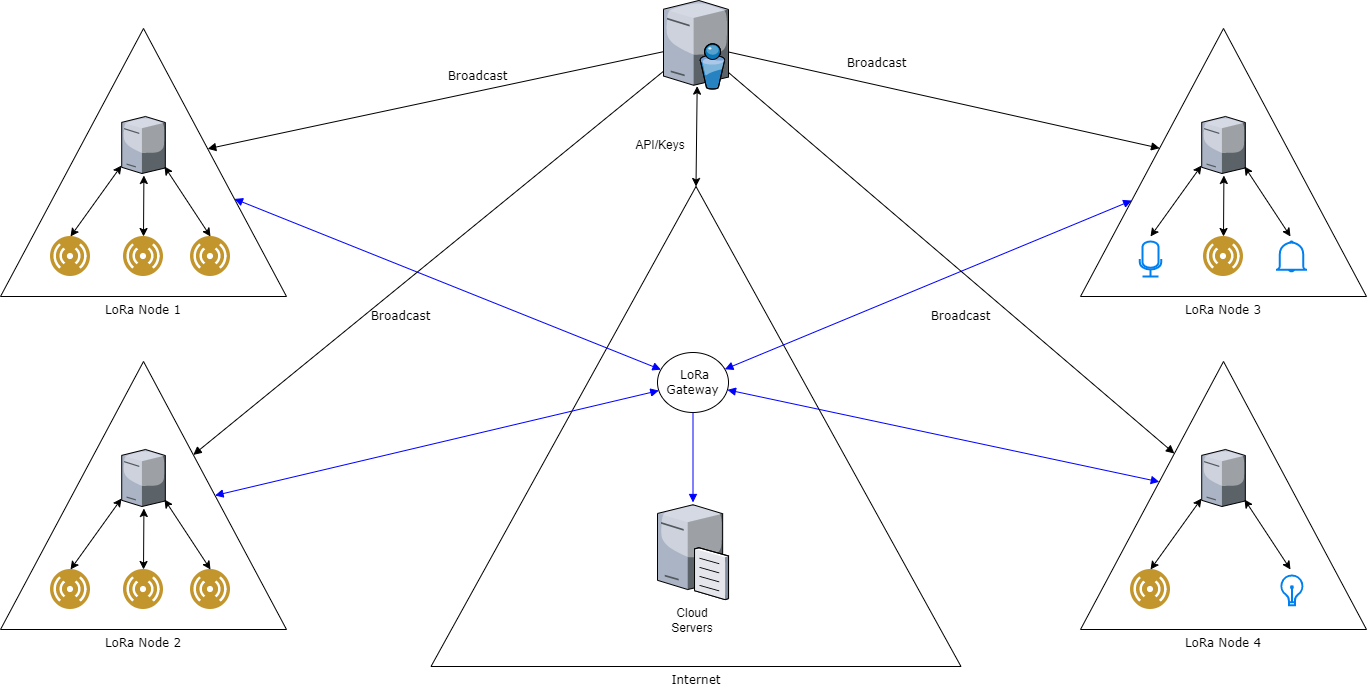

The diagram above was exported from draw.io. Its source (the exported page's mxGraphModel, read from the mxfile embedded in the PNG):
<mxGraphModel dx="1673" dy="831" grid="1" gridSize="10" guides="1" tooltips="1" connect="1" arrows="1" fold="1" page="1" pageScale="1" pageWidth="1100" pageHeight="850" background="none" math="0" shadow="0">
  <root>
    <mxCell id="0" />
    <mxCell id="1" parent="0" />
    <mxCell id="7d933b09d9755ecc-14" value="Internet" style="triangle;whiteSpace=wrap;html=1;rounded=0;shadow=0;comic=0;strokeWidth=1;fontFamily=Verdana;direction=north;labelPosition=center;verticalLabelPosition=bottom;align=center;verticalAlign=top;" parent="1" vertex="1">
      <mxGeometry x="830.5" y="250" width="530" height="480" as="geometry" />
    </mxCell>
    <mxCell id="7d933b09d9755ecc-12" value="LoRa Node 1" style="triangle;whiteSpace=wrap;html=1;rounded=0;shadow=0;comic=0;strokeWidth=1;fontFamily=Verdana;direction=north;labelPosition=center;verticalLabelPosition=bottom;align=center;verticalAlign=top;" parent="1" vertex="1">
      <mxGeometry x="400" y="92" width="286" height="268" as="geometry" />
    </mxCell>
    <mxCell id="7d933b09d9755ecc-4" value="" style="verticalLabelPosition=bottom;aspect=fixed;html=1;verticalAlign=top;strokeColor=none;shape=mxgraph.citrix.directory_server;rounded=0;shadow=0;comic=0;fontFamily=Verdana;" parent="1" vertex="1">
      <mxGeometry x="1063" y="64" width="65" height="88.5" as="geometry" />
    </mxCell>
    <mxCell id="7d933b09d9755ecc-5" value="" style="verticalLabelPosition=bottom;aspect=fixed;html=1;verticalAlign=top;strokeColor=none;shape=mxgraph.citrix.file_server;rounded=0;shadow=0;comic=0;fontFamily=Verdana;" parent="1" vertex="1">
      <mxGeometry x="1057" y="566" width="71" height="97" as="geometry" />
    </mxCell>
    <mxCell id="7d933b09d9755ecc-9" value="" style="verticalLabelPosition=bottom;aspect=fixed;html=1;verticalAlign=top;strokeColor=none;shape=mxgraph.citrix.tower_server;rounded=0;shadow=0;comic=0;fontFamily=Verdana;" parent="1" vertex="1">
      <mxGeometry x="521.21" y="180" width="43.59" height="57" as="geometry" />
    </mxCell>
    <mxCell id="7d933b09d9755ecc-15" value="&amp;nbsp;LoRa Gateway" style="ellipse;whiteSpace=wrap;html=1;rounded=0;shadow=0;comic=0;strokeWidth=1;fontFamily=Verdana;" parent="1" vertex="1">
      <mxGeometry x="1057" y="416" width="71" height="60" as="geometry" />
    </mxCell>
    <mxCell id="7d933b09d9755ecc-22" style="rounded=0;html=1;labelBackgroundColor=none;startArrow=block;startFill=1;endArrow=block;endFill=1;strokeColor=#0000FF;strokeWidth=1;fontFamily=Verdana;fontSize=12" parent="1" source="kA00O340837Mt6OLKJcr-20" target="7d933b09d9755ecc-15" edge="1">
      <mxGeometry relative="1" as="geometry">
        <mxPoint x="1654.7617635252977" y="364.96233618341034" as="sourcePoint" />
      </mxGeometry>
    </mxCell>
    <mxCell id="7d933b09d9755ecc-23" style="rounded=0;html=1;labelBackgroundColor=none;startArrow=block;startFill=1;endArrow=block;endFill=1;strokeColor=#0000FF;strokeWidth=1;fontFamily=Verdana;fontSize=12;" parent="1" source="7d933b09d9755ecc-12" target="7d933b09d9755ecc-15" edge="1">
      <mxGeometry relative="1" as="geometry" />
    </mxCell>
    <mxCell id="7d933b09d9755ecc-24" style="edgeStyle=none;rounded=0;html=1;exitX=0.5;exitY=1;labelBackgroundColor=none;startArrow=none;startFill=0;endArrow=block;endFill=1;strokeColor=#0000FF;strokeWidth=1;fontFamily=Verdana;fontSize=12;fontColor=#000000;" parent="1" source="7d933b09d9755ecc-15" target="7d933b09d9755ecc-5" edge="1">
      <mxGeometry relative="1" as="geometry" />
    </mxCell>
    <mxCell id="7d933b09d9755ecc-27" value="Broadcast" style="rounded=0;html=1;labelBackgroundColor=none;startArrow=none;startFill=0;endArrow=block;endFill=1;strokeWidth=1;fontFamily=Verdana;fontSize=12" parent="1" source="7d933b09d9755ecc-4" target="kA00O340837Mt6OLKJcr-20" edge="1">
      <mxGeometry x="-0.3348" y="21" relative="1" as="geometry">
        <mxPoint as="offset" />
        <mxPoint x="1703.8380000000002" y="117.48000000000025" as="targetPoint" />
      </mxGeometry>
    </mxCell>
    <mxCell id="7d933b09d9755ecc-29" value="Broadcast" style="edgeStyle=none;rounded=0;html=1;labelBackgroundColor=none;startArrow=none;startFill=0;endArrow=block;endFill=1;strokeWidth=1;fontFamily=Verdana;fontSize=12" parent="1" source="7d933b09d9755ecc-4" target="7d933b09d9755ecc-12" edge="1">
      <mxGeometry x="-0.1948" y="-14" relative="1" as="geometry">
        <mxPoint as="offset" />
      </mxGeometry>
    </mxCell>
    <mxCell id="7d933b09d9755ecc-39" style="edgeStyle=none;rounded=0;html=1;labelBackgroundColor=none;startFill=1;endArrow=block;endFill=1;strokeColor=#0000FF;strokeWidth=1;fontFamily=Verdana;fontSize=12;exitX=0.5;exitY=1;exitDx=0;exitDy=0;startArrow=block;" parent="1" source="kA00O340837Mt6OLKJcr-12" target="7d933b09d9755ecc-15" edge="1">
      <mxGeometry relative="1" as="geometry">
        <mxPoint x="766.2819999999997" y="813.7299999999998" as="sourcePoint" />
      </mxGeometry>
    </mxCell>
    <mxCell id="7d933b09d9755ecc-40" style="edgeStyle=none;rounded=0;html=1;labelBackgroundColor=none;startFill=1;endArrow=block;endFill=1;strokeColor=#0000FF;strokeWidth=1;fontFamily=Verdana;fontSize=12;startArrow=block;" parent="1" source="kA00O340837Mt6OLKJcr-28" target="7d933b09d9755ecc-15" edge="1">
      <mxGeometry relative="1" as="geometry">
        <mxPoint x="1478.0000000000005" y="741.9999999999998" as="sourcePoint" />
      </mxGeometry>
    </mxCell>
    <mxCell id="7d933b09d9755ecc-43" value="Broadcast" style="edgeStyle=none;rounded=0;html=1;labelBackgroundColor=none;startFill=0;endArrow=block;endFill=1;strokeWidth=1;fontFamily=Verdana;fontSize=12;" parent="1" source="7d933b09d9755ecc-4" target="kA00O340837Mt6OLKJcr-28" edge="1">
      <mxGeometry x="0.1419" y="-35" relative="1" as="geometry">
        <mxPoint x="1491.944" y="577.9799999999998" as="targetPoint" />
        <mxPoint as="offset" />
      </mxGeometry>
    </mxCell>
    <mxCell id="7d933b09d9755ecc-44" value="Broadcast" style="edgeStyle=none;rounded=0;html=1;labelBackgroundColor=none;startFill=0;endArrow=block;endFill=1;strokeWidth=1;fontFamily=Verdana;fontSize=12;" parent="1" source="7d933b09d9755ecc-4" target="kA00O340837Mt6OLKJcr-12" edge="1">
      <mxGeometry x="0.1826" y="24" relative="1" as="geometry">
        <mxPoint as="offset" />
        <mxPoint x="703.076" y="639.1119999999999" as="targetPoint" />
      </mxGeometry>
    </mxCell>
    <mxCell id="kA00O340837Mt6OLKJcr-3" value="" style="aspect=fixed;perimeter=ellipsePerimeter;html=1;align=center;shadow=0;dashed=0;fontColor=#4277BB;labelBackgroundColor=#ffffff;fontSize=12;spacingTop=3;image;image=img/lib/ibm/users/sensor.svg;" vertex="1" parent="1">
      <mxGeometry x="450" y="300" width="40" height="40" as="geometry" />
    </mxCell>
    <mxCell id="kA00O340837Mt6OLKJcr-4" value="" style="aspect=fixed;perimeter=ellipsePerimeter;html=1;align=center;shadow=0;dashed=0;fontColor=#4277BB;labelBackgroundColor=#ffffff;fontSize=12;spacingTop=3;image;image=img/lib/ibm/users/sensor.svg;" vertex="1" parent="1">
      <mxGeometry x="523" y="300" width="40" height="40" as="geometry" />
    </mxCell>
    <mxCell id="kA00O340837Mt6OLKJcr-5" value="" style="aspect=fixed;perimeter=ellipsePerimeter;html=1;align=center;shadow=0;dashed=0;fontColor=#4277BB;labelBackgroundColor=#ffffff;fontSize=12;spacingTop=3;image;image=img/lib/ibm/users/sensor.svg;" vertex="1" parent="1">
      <mxGeometry x="590" y="300" width="40" height="40" as="geometry" />
    </mxCell>
    <mxCell id="kA00O340837Mt6OLKJcr-6" value="" style="endArrow=classic;startArrow=classic;html=1;rounded=0;exitX=0.5;exitY=0;exitDx=0;exitDy=0;" edge="1" parent="1" source="kA00O340837Mt6OLKJcr-3">
      <mxGeometry width="50" height="50" relative="1" as="geometry">
        <mxPoint x="530" y="290" as="sourcePoint" />
        <mxPoint x="521" y="229" as="targetPoint" />
      </mxGeometry>
    </mxCell>
    <mxCell id="kA00O340837Mt6OLKJcr-8" value="" style="endArrow=classic;startArrow=classic;html=1;rounded=0;exitX=0.5;exitY=0;exitDx=0;exitDy=0;" edge="1" parent="1" source="kA00O340837Mt6OLKJcr-5">
      <mxGeometry width="50" height="50" relative="1" as="geometry">
        <mxPoint x="490" y="320" as="sourcePoint" />
        <mxPoint x="564" y="230" as="targetPoint" />
      </mxGeometry>
    </mxCell>
    <mxCell id="kA00O340837Mt6OLKJcr-11" value="" style="endArrow=classic;startArrow=classic;html=1;rounded=0;exitX=0.5;exitY=0;exitDx=0;exitDy=0;entryX=0.509;entryY=1.035;entryDx=0;entryDy=0;entryPerimeter=0;" edge="1" parent="1" source="kA00O340837Mt6OLKJcr-4" target="7d933b09d9755ecc-9">
      <mxGeometry width="50" height="50" relative="1" as="geometry">
        <mxPoint x="500" y="330" as="sourcePoint" />
        <mxPoint x="551.21" y="265.8165194164783" as="targetPoint" />
      </mxGeometry>
    </mxCell>
    <mxCell id="kA00O340837Mt6OLKJcr-12" value="LoRa Node 2" style="triangle;whiteSpace=wrap;html=1;rounded=0;shadow=0;comic=0;strokeWidth=1;fontFamily=Verdana;direction=north;labelPosition=center;verticalLabelPosition=bottom;align=center;verticalAlign=top;" vertex="1" parent="1">
      <mxGeometry x="400.01" y="425" width="286" height="268" as="geometry" />
    </mxCell>
    <mxCell id="kA00O340837Mt6OLKJcr-13" value="" style="verticalLabelPosition=bottom;aspect=fixed;html=1;verticalAlign=top;strokeColor=none;shape=mxgraph.citrix.tower_server;rounded=0;shadow=0;comic=0;fontFamily=Verdana;" vertex="1" parent="1">
      <mxGeometry x="521.22" y="513" width="43.59" height="57" as="geometry" />
    </mxCell>
    <mxCell id="kA00O340837Mt6OLKJcr-14" value="" style="aspect=fixed;perimeter=ellipsePerimeter;html=1;align=center;shadow=0;dashed=0;fontColor=#4277BB;labelBackgroundColor=#ffffff;fontSize=12;spacingTop=3;image;image=img/lib/ibm/users/sensor.svg;" vertex="1" parent="1">
      <mxGeometry x="450.01" y="633" width="40" height="40" as="geometry" />
    </mxCell>
    <mxCell id="kA00O340837Mt6OLKJcr-15" value="" style="aspect=fixed;perimeter=ellipsePerimeter;html=1;align=center;shadow=0;dashed=0;fontColor=#4277BB;labelBackgroundColor=#ffffff;fontSize=12;spacingTop=3;image;image=img/lib/ibm/users/sensor.svg;" vertex="1" parent="1">
      <mxGeometry x="523.01" y="633" width="40" height="40" as="geometry" />
    </mxCell>
    <mxCell id="kA00O340837Mt6OLKJcr-16" value="" style="aspect=fixed;perimeter=ellipsePerimeter;html=1;align=center;shadow=0;dashed=0;fontColor=#4277BB;labelBackgroundColor=#ffffff;fontSize=12;spacingTop=3;image;image=img/lib/ibm/users/sensor.svg;" vertex="1" parent="1">
      <mxGeometry x="590.01" y="633" width="40" height="40" as="geometry" />
    </mxCell>
    <mxCell id="kA00O340837Mt6OLKJcr-17" value="" style="endArrow=classic;startArrow=classic;html=1;rounded=0;exitX=0.5;exitY=0;exitDx=0;exitDy=0;" edge="1" parent="1" source="kA00O340837Mt6OLKJcr-14">
      <mxGeometry width="50" height="50" relative="1" as="geometry">
        <mxPoint x="530.01" y="623" as="sourcePoint" />
        <mxPoint x="521.01" y="562" as="targetPoint" />
      </mxGeometry>
    </mxCell>
    <mxCell id="kA00O340837Mt6OLKJcr-18" value="" style="endArrow=classic;startArrow=classic;html=1;rounded=0;exitX=0.5;exitY=0;exitDx=0;exitDy=0;" edge="1" parent="1" source="kA00O340837Mt6OLKJcr-16">
      <mxGeometry width="50" height="50" relative="1" as="geometry">
        <mxPoint x="490.01" y="653" as="sourcePoint" />
        <mxPoint x="564.01" y="563" as="targetPoint" />
      </mxGeometry>
    </mxCell>
    <mxCell id="kA00O340837Mt6OLKJcr-19" value="" style="endArrow=classic;startArrow=classic;html=1;rounded=0;exitX=0.5;exitY=0;exitDx=0;exitDy=0;entryX=0.509;entryY=1.035;entryDx=0;entryDy=0;entryPerimeter=0;" edge="1" parent="1" source="kA00O340837Mt6OLKJcr-15" target="kA00O340837Mt6OLKJcr-13">
      <mxGeometry width="50" height="50" relative="1" as="geometry">
        <mxPoint x="500.01" y="663" as="sourcePoint" />
        <mxPoint x="551.22" y="598.8165194164783" as="targetPoint" />
      </mxGeometry>
    </mxCell>
    <mxCell id="kA00O340837Mt6OLKJcr-20" value="LoRa Node 3" style="triangle;whiteSpace=wrap;html=1;rounded=0;shadow=0;comic=0;strokeWidth=1;fontFamily=Verdana;direction=north;labelPosition=center;verticalLabelPosition=bottom;align=center;verticalAlign=top;" vertex="1" parent="1">
      <mxGeometry x="1480" y="92" width="286" height="268" as="geometry" />
    </mxCell>
    <mxCell id="kA00O340837Mt6OLKJcr-21" value="" style="verticalLabelPosition=bottom;aspect=fixed;html=1;verticalAlign=top;strokeColor=none;shape=mxgraph.citrix.tower_server;rounded=0;shadow=0;comic=0;fontFamily=Verdana;" vertex="1" parent="1">
      <mxGeometry x="1601.21" y="180" width="43.59" height="57" as="geometry" />
    </mxCell>
    <mxCell id="kA00O340837Mt6OLKJcr-23" value="" style="aspect=fixed;perimeter=ellipsePerimeter;html=1;align=center;shadow=0;dashed=0;fontColor=#4277BB;labelBackgroundColor=#ffffff;fontSize=12;spacingTop=3;image;image=img/lib/ibm/users/sensor.svg;" vertex="1" parent="1">
      <mxGeometry x="1603" y="300" width="40" height="40" as="geometry" />
    </mxCell>
    <mxCell id="kA00O340837Mt6OLKJcr-25" value="" style="endArrow=classic;startArrow=classic;html=1;rounded=0;exitX=0.5;exitY=0;exitDx=0;exitDy=0;" edge="1" parent="1">
      <mxGeometry width="50" height="50" relative="1" as="geometry">
        <mxPoint x="1550" y="300" as="sourcePoint" />
        <mxPoint x="1601" y="229" as="targetPoint" />
      </mxGeometry>
    </mxCell>
    <mxCell id="kA00O340837Mt6OLKJcr-26" value="" style="endArrow=classic;startArrow=classic;html=1;rounded=0;exitX=0.5;exitY=0;exitDx=0;exitDy=0;" edge="1" parent="1">
      <mxGeometry width="50" height="50" relative="1" as="geometry">
        <mxPoint x="1690" y="300" as="sourcePoint" />
        <mxPoint x="1644" y="230" as="targetPoint" />
      </mxGeometry>
    </mxCell>
    <mxCell id="kA00O340837Mt6OLKJcr-27" value="" style="endArrow=classic;startArrow=classic;html=1;rounded=0;exitX=0.5;exitY=0;exitDx=0;exitDy=0;entryX=0.509;entryY=1.035;entryDx=0;entryDy=0;entryPerimeter=0;" edge="1" parent="1" source="kA00O340837Mt6OLKJcr-23" target="kA00O340837Mt6OLKJcr-21">
      <mxGeometry width="50" height="50" relative="1" as="geometry">
        <mxPoint x="1580" y="330" as="sourcePoint" />
        <mxPoint x="1631.21" y="265.8165194164783" as="targetPoint" />
      </mxGeometry>
    </mxCell>
    <mxCell id="kA00O340837Mt6OLKJcr-28" value="LoRa Node 4" style="triangle;whiteSpace=wrap;html=1;rounded=0;shadow=0;comic=0;strokeWidth=1;fontFamily=Verdana;direction=north;labelPosition=center;verticalLabelPosition=bottom;align=center;verticalAlign=top;" vertex="1" parent="1">
      <mxGeometry x="1480.01" y="425" width="286" height="268" as="geometry" />
    </mxCell>
    <mxCell id="kA00O340837Mt6OLKJcr-29" value="" style="verticalLabelPosition=bottom;aspect=fixed;html=1;verticalAlign=top;strokeColor=none;shape=mxgraph.citrix.tower_server;rounded=0;shadow=0;comic=0;fontFamily=Verdana;" vertex="1" parent="1">
      <mxGeometry x="1601.22" y="513" width="43.59" height="57" as="geometry" />
    </mxCell>
    <mxCell id="kA00O340837Mt6OLKJcr-30" value="" style="aspect=fixed;perimeter=ellipsePerimeter;html=1;align=center;shadow=0;dashed=0;fontColor=#4277BB;labelBackgroundColor=#ffffff;fontSize=12;spacingTop=3;image;image=img/lib/ibm/users/sensor.svg;" vertex="1" parent="1">
      <mxGeometry x="1530.01" y="633" width="40" height="40" as="geometry" />
    </mxCell>
    <mxCell id="kA00O340837Mt6OLKJcr-33" value="" style="endArrow=classic;startArrow=classic;html=1;rounded=0;exitX=0.5;exitY=0;exitDx=0;exitDy=0;" edge="1" parent="1" source="kA00O340837Mt6OLKJcr-30">
      <mxGeometry width="50" height="50" relative="1" as="geometry">
        <mxPoint x="1610.01" y="623" as="sourcePoint" />
        <mxPoint x="1601.01" y="562" as="targetPoint" />
      </mxGeometry>
    </mxCell>
    <mxCell id="kA00O340837Mt6OLKJcr-34" value="" style="endArrow=classic;startArrow=classic;html=1;rounded=0;exitX=0.5;exitY=0;exitDx=0;exitDy=0;" edge="1" parent="1">
      <mxGeometry width="50" height="50" relative="1" as="geometry">
        <mxPoint x="1690.0100000000007" y="633" as="sourcePoint" />
        <mxPoint x="1644.01" y="563" as="targetPoint" />
      </mxGeometry>
    </mxCell>
    <mxCell id="kA00O340837Mt6OLKJcr-38" value="" style="html=1;verticalLabelPosition=bottom;align=center;labelBackgroundColor=#ffffff;verticalAlign=top;strokeWidth=2;strokeColor=#0080F0;shadow=0;dashed=0;shape=mxgraph.ios7.icons.bell;" vertex="1" parent="1">
      <mxGeometry x="1675.39" y="305" width="31.22" height="30" as="geometry" />
    </mxCell>
    <mxCell id="kA00O340837Mt6OLKJcr-39" value="" style="html=1;verticalLabelPosition=bottom;align=center;labelBackgroundColor=#ffffff;verticalAlign=top;strokeWidth=2;strokeColor=#0080F0;shadow=0;dashed=0;shape=mxgraph.ios7.icons.lightbulb;" vertex="1" parent="1">
      <mxGeometry x="1680" y="639" width="22.8" height="29.7" as="geometry" />
    </mxCell>
    <mxCell id="kA00O340837Mt6OLKJcr-40" value="" style="html=1;verticalLabelPosition=bottom;align=center;labelBackgroundColor=#ffffff;verticalAlign=top;strokeWidth=2;strokeColor=#0080F0;shadow=0;dashed=0;shape=mxgraph.ios7.icons.microphone;" vertex="1" parent="1">
      <mxGeometry x="1539.35" y="305" width="21.32" height="35" as="geometry" />
    </mxCell>
    <mxCell id="kA00O340837Mt6OLKJcr-42" value="" style="endArrow=classic;startArrow=classic;html=1;rounded=0;entryX=0.518;entryY=0.968;entryDx=0;entryDy=0;entryPerimeter=0;exitX=1;exitY=0.5;exitDx=0;exitDy=0;" edge="1" parent="1" source="7d933b09d9755ecc-14" target="7d933b09d9755ecc-4">
      <mxGeometry width="50" height="50" relative="1" as="geometry">
        <mxPoint x="1110" y="400" as="sourcePoint" />
        <mxPoint x="1160" y="350" as="targetPoint" />
      </mxGeometry>
    </mxCell>
    <mxCell id="kA00O340837Mt6OLKJcr-43" value="Cloud Servers" style="text;html=1;strokeColor=none;fillColor=none;align=center;verticalAlign=middle;whiteSpace=wrap;rounded=0;" vertex="1" parent="1">
      <mxGeometry x="1062.5" y="668.7" width="60" height="30" as="geometry" />
    </mxCell>
    <mxCell id="kA00O340837Mt6OLKJcr-45" value="API/Keys" style="text;html=1;strokeColor=none;fillColor=none;align=center;verticalAlign=middle;whiteSpace=wrap;rounded=0;" vertex="1" parent="1">
      <mxGeometry x="1030" y="193.5" width="60" height="30" as="geometry" />
    </mxCell>
  </root>
</mxGraphModel>